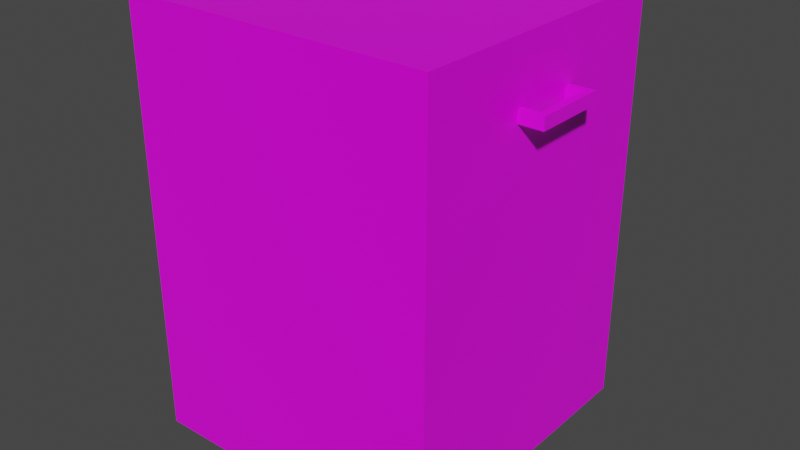 # Source: base_cabinet2.blend  (saved by Blender 3.2.14; exported with 4.5.12 LTS)
import bpy
from mathutils import Matrix  # noqa: F401  (used for matrix-valued properties, if any)

bpy.ops.wm.read_factory_settings(use_empty=True)
scene = bpy.context.scene
scene.name = 'Scene'

# ---- collections
col_collection = bpy.data.collections.new('Collection'); scene.collection.children.link(col_collection)

# ---- images (referenced by path relative to the original .blend; pixels are not part of the script)
import os
ASSET_DIR = os.environ.get("B2B_ASSET_DIR", "")  # directory of the original .blend (textures are referenced by path, not embedded)
HERE = os.path.dirname(os.path.abspath(__file__))  # packed textures are extracted next to this script under _unpacked/

def load_image(name, relpath, width, height, colorspace="sRGB"):
    """Load a texture the original file referenced (path relative to the .blend, or extracted next to this script)."""
    p = next((c for c in (os.path.join(HERE, relpath), os.path.join(ASSET_DIR, relpath)) if relpath and os.path.exists(c)), "")
    if p:
        img = bpy.data.images.load(p, check_existing=True)
        img.name = name
    else:  # same state as the original file: an image datablock whose file is absent (Cycles renders it pink)
        img = bpy.data.images.new(name, width, height)
        img.source = "FILE"
        img.filepath = "//" + (relpath or name)
    img.colorspace_settings.name = colorspace
    return img
img_cabinetcolour_png = load_image('CabinetColour.png', 'texture pictures/CabinetColour.png', 1024, 1024, 'sRGB')
img_cabinethandlecolour_png = load_image('CabinetHandleColour.png', 'texture pictures/CabinetHandleColour.png', 1024, 1024, 'sRGB')

# ---- materials (node trees are filled in below, after node groups)
mat_material = bpy.data.materials.new('Material')
mat_material.alpha_threshold = 0.0
mat_material.use_transparent_shadow = False
mat_material.line_color = (0.0, 0.0, 0.0, 1.0)
mat_handlecolour = bpy.data.materials.new('HandleColour')
mat_handlecolour.use_transparent_shadow = False

# ---- material node trees
mat_material.use_nodes = True; mat_material.node_tree.nodes.clear()
_N = mat_material.node_tree.nodes; _L = mat_material.node_tree.links
n0 = _N.new('ShaderNodeOutputMaterial'); n0.name = 'Material Output'; n0.location = (300, 300)
n1 = _N.new('ShaderNodeBsdfPrincipled'); n1.name = 'Principled BSDF'; n1.location = (10, 300)
n1.distribution = 'GGX'
n1.subsurface_method = 'RANDOM_WALK_SKIN'
n1.inputs[2].default_value = 0.4
n1.inputs[3].default_value = 1.45
n1.inputs[27].default_value = (0.0, 0.0, 0.0, 1.0)
n1.inputs[28].default_value = 1.0
n2 = _N.new('ShaderNodeTexImage'); n2.name = 'Image Texture'; n2.location = (-343, 66)
n2.width = 223
n2.image = img_cabinetcolour_png
_L.new(n1.outputs[0], n0.inputs[0])
_L.new(n2.outputs[0], n1.inputs[0])
n0.is_active_output = True
mat_handlecolour.use_nodes = True; mat_handlecolour.node_tree.nodes.clear()
_N = mat_handlecolour.node_tree.nodes; _L = mat_handlecolour.node_tree.links
n0 = _N.new('ShaderNodeBsdfPrincipled'); n0.name = 'Principled BSDF'; n0.location = (10, 300)
n0.distribution = 'GGX'
n0.subsurface_method = 'RANDOM_WALK_SKIN'
n0.inputs[3].default_value = 1.45
n0.inputs[27].default_value = (0.0, 0.0, 0.0, 1.0)
n0.inputs[28].default_value = 1.0
n1 = _N.new('ShaderNodeTexImage'); n1.name = 'Image Texture'; n1.location = (-349, 163)
n1.image = img_cabinethandlecolour_png
n2 = _N.new('ShaderNodeOutputMaterial'); n2.name = 'Material Output'; n2.location = (300, 300)
_L.new(n0.outputs[0], n2.inputs[0])
_L.new(n1.outputs[0], n0.inputs[0])
n2.is_active_output = True

# ---- world
world_world = bpy.data.worlds.new('World'); scene.world = world_world
world_world.use_nodes = True; world_world.node_tree.nodes.clear()
_N = world_world.node_tree.nodes; _L = world_world.node_tree.links
n0 = _N.new('ShaderNodeOutputWorld'); n0.name = 'World Output'; n0.location = (300, 300)
n1 = _N.new('ShaderNodeBackground'); n1.name = 'Background'; n1.location = (10, 300)
n1.inputs[0].default_value = (0.05088, 0.05088, 0.05088, 1.0)
_L.new(n1.outputs[0], n0.inputs[0])
n0.is_active_output = True
world_world.color = (0.05088, 0.05088, 0.05088)
world_world.use_sun_shadow = False
world_world.sun_shadow_jitter_overblur = 0.0

# ---- meshes
me_cube_001 = bpy.data.meshes.new('Cube.001')
me_cube_001.from_pydata([(-0.45, -0.45, 0.0), (-0.45, -0.45, 0.9), (-0.45, 0.45, 0.0), (-0.45, 0.45, 0.9), (0.45, -0.4, 0.05), (0.45, -0.4, 0.85), (0.45, 0.4, 0.05), (0.45, 0.4, 0.85), (0.45, 0.45, 0.9), (0.45, 0.45, 0.0), (0.45, -0.45, 0.0), (0.45, -0.45, 0.9), (0.45, 0.4, 0.4279), (0.45, -0.4, 0.4279), (0.45, 0.4, 0.4779), (0.45, -0.4, 0.4779), (-0.375, 0.4, 0.4279), (-0.375, 0.4, 0.05), (-0.375, -0.4, 0.05), (-0.375, 0.4, 0.85), (-0.375, -0.4, 0.85), (-0.375, -0.4, 0.4279), (-0.375, 0.4, 0.4779), (-0.375, -0.4, 0.4779)], [], [(13, 4, 18, 21), (2, 9, 10, 0), (8, 3, 1, 11), (14, 12, 6, 9, 8, 7), (6, 4, 10, 9), (5, 7, 8, 11), (13, 15, 5, 11, 10, 4), (10, 11, 1, 0), (5, 15, 23, 20), (2, 3, 8, 9), (0, 1, 3, 2), (12, 14, 15, 13), (22, 19, 20, 23), (17, 16, 21, 18), (4, 6, 17, 18), (12, 13, 21, 16), (14, 7, 19, 22), (7, 5, 20, 19), (6, 12, 16, 17), (15, 14, 22, 23)])
_uv = me_cube_001.uv_layers.new(name='UVMap')
_uv.uv.foreach_set('vector', [0.9525, 0.5998, 0.9837, 0.6311, 0.9155, 0.6993, 0.8843, 0.668, 0.3179, 0.8162, 0.2101, 0.8162, 0.2101, 0.7084, 0.3179, 0.7084, 0.1061, 0.8152, 0.0003585, 0.8154, 0.0002081, 0.7096, 0.106, 0.7094, 0.1532, 0.8099, 0.1597, 0.81, 0.2041, 0.8102, 0.2101, 0.8162, 0.1061, 0.8152, 0.1119, 0.8096, 0.2041, 0.8102, 0.2041, 0.7144, 0.2101, 0.7084, 0.2101, 0.8162, 0.1117, 0.7151, 0.1119, 0.8096, 0.1061, 0.8152, 0.106, 0.7094, 0.1596, 0.7147, 0.1531, 0.7148, 0.1117, 0.7151, 0.106, 0.7094, 0.2101, 0.7084, 0.2041, 0.7144, 0.2101, 0.7084, 0.106, 0.7094, 0.1049, 0.6054, 0.209, 0.6043, 0.3491, 0.9837, 0.3183, 0.9529, 0.3865, 0.8847, 0.4173, 0.9155, 0.2091, 0.9202, 0.1051, 0.9192, 0.1061, 0.8152, 0.2101, 0.8162, 0.209, 0.6043, 0.1049, 0.6054, 0.1039, 0.5013, 0.2079, 0.5002, 0.1597, 0.81, 0.1532, 0.8099, 0.1531, 0.7148, 0.1596, 0.7147, 0.4526, 0.8186, 0.4834, 0.8494, 0.4173, 0.9155, 0.3865, 0.8847, 0.8494, 0.7654, 0.8182, 0.7342, 0.8843, 0.668, 0.9155, 0.6993, 0.9837, 0.7675, 0.9176, 0.8336, 0.8494, 0.7654, 0.9155, 0.6993, 0.75, 0.666, 0.8161, 0.5998, 0.8843, 0.668, 0.8182, 0.7342, 0.5208, 0.7504, 0.5516, 0.7812, 0.4834, 0.8494, 0.4526, 0.8186, 0.5516, 0.9175, 0.4855, 0.9837, 0.4173, 0.9155, 0.4834, 0.8494, 0.7812, 0.8336, 0.75, 0.8023, 0.8182, 0.7342, 0.8494, 0.7654, 0.3183, 0.8165, 0.3845, 0.7504, 0.4526, 0.8186, 0.3865, 0.8847])
me_cube_001.materials.append(mat_material)
me_cube_001.update()
me_cube_002 = bpy.data.meshes.new('Cube.002')
me_cube_002.from_pydata([(-1.788e-07, -0.05, -1.118e-08), (-1.788e-07, -0.05, 0.9), (-1.788e-07, 0.85, -1.118e-08), (-1.788e-07, 0.85, 0.9), (0.9, -0.05, -1.118e-08), (0.9, -0.05, 0.9), (0.9, 0.85, -1.118e-08), (0.9, 0.85, 0.9)], [], [(0, 1, 3, 2), (2, 3, 7, 6), (6, 7, 5, 4), (4, 5, 1, 0), (2, 6, 4, 0), (7, 3, 1, 5)])
_uv = me_cube_002.uv_layers.new(name='UVMap')
_uv.uv.foreach_set('vector', [0.1304, 0.8696, 0.2607, 0.8696, 0.2607, 0.9998, 0.1304, 0.9998, 0.1304, 0.4787, 0.2607, 0.4787, 0.2607, 0.609, 0.1304, 0.609, 0.1304, 0.609, 0.2607, 0.609, 0.2607, 0.7393, 0.1304, 0.7393, 0.1304, 0.7393, 0.2607, 0.7393, 0.2607, 0.8696, 0.1304, 0.8696, 0.0001646, 0.609, 0.1304, 0.609, 0.1304, 0.7393, 0.0001646, 0.7393, 0.2607, 0.609, 0.391, 0.609, 0.391, 0.7393, 0.2607, 0.7393])
me_cube_002.materials.append(mat_material)
me_cube_002.update()
me_cube = bpy.data.meshes.new('Cube')
me_cube.from_pydata([(3.399, 4.389, 58.37), (3.399, 2.722, 58.37), (4.0, 2.722, 58.37), (4.0, 4.389, 58.37), (4.0, 2.556, 56.37), (4.0, 2.556, 58.37), (4.0, 4.556, 56.37), (4.0, 4.556, 58.37), (2.0, 4.556, 56.37), (2.0, 2.556, 56.37), (2.0, 2.556, 58.37), (2.0, 4.556, 58.37), (2.0, 2.722, 58.37), (2.0, 4.389, 58.37), (2.0, 2.722, 56.37), (2.0, 4.389, 56.37), (3.399, 4.556, 56.37), (3.399, 2.556, 56.37), (3.399, 2.722, 56.37), (3.399, 4.389, 56.37)], [], [(6, 7, 3, 2, 5, 4), (4, 5, 10, 9, 17), (8, 16, 19, 15), (7, 6, 16, 8, 11), (12, 14, 9, 10), (15, 13, 11, 8), (3, 0, 1, 2), (2, 1, 12, 10, 5), (7, 11, 13, 0, 3), (17, 18, 19, 16, 6, 4), (14, 18, 17, 9), (0, 13, 15, 19), (14, 12, 1, 18), (18, 1, 0, 19)])
_uv = me_cube.uv_layers.new(name='UVMap')
_uv.uv.foreach_set('vector', [0.25, 0.4999, 0.25, 0.25, 0.2708, 0.25, 0.479, 0.25, 0.4999, 0.25, 0.4999, 0.4999, 0.4999, 0.4999, 0.4999, 0.25, 0.7497, 0.25, 0.7497, 0.4999, 0.575, 0.4999, 0.000125, 0.5001, 0.1749, 0.5001, 0.1749, 0.521, 0.000125, 0.521, 0.25, 0.25, 0.25, 0.4999, 0.1749, 0.4999, 0.0001255, 0.4999, 0.0001249, 0.25, 0.75, 0.5787, 0.9999, 0.5787, 0.9999, 0.5995, 0.75, 0.5995, 0.9999, 0.02097, 0.75, 0.02097, 0.75, 0.0001249, 0.9999, 0.0001258, 0.2708, 0.25, 0.2708, 0.1749, 0.479, 0.1749, 0.479, 0.25, 0.479, 0.25, 0.479, 0.1749, 0.479, 0.0001249, 0.4999, 0.0001249, 0.4999, 0.25, 0.25, 0.25, 0.25, 0.0001249, 0.2708, 0.0001249, 0.2708, 0.1749, 0.2708, 0.25, 0.1749, 0.75, 0.1749, 0.7292, 0.1749, 0.521, 0.1749, 0.5001, 0.25, 0.5001, 0.25, 0.75, 0.0001249, 0.7292, 0.1749, 0.7292, 0.1749, 0.75, 0.0001249, 0.75, 0.75, 0.1957, 0.75, 0.02097, 0.9999, 0.02097, 0.9999, 0.1957, 0.9999, 0.5787, 0.75, 0.5787, 0.75, 0.4039, 0.9999, 0.4039, 0.9999, 0.4039, 0.75, 0.4039, 0.75, 0.1957, 0.9999, 0.1957])
me_cube.materials.append(mat_handlecolour)
me_cube.update()

# ---- objects
ob_cube = bpy.data.objects.new('Cube', me_cube_001)
ob_cube_001 = bpy.data.objects.new('Cube.001', me_cube_002)
ob_cube_003 = bpy.data.objects.new('Cube.003', me_cube)

# ---- transforms, parenting, visibility, modifiers, constraints
ob_cube.location = (0.0, 0.0, 0.0)
ob_cube.scale = (0.6667, 0.6667, 1.0)
ob_cube_001.location = (0.3, -0.2667, 0.05)
ob_cube_001.scale = (0.05556, 0.6667, 0.9444)
ob_cube_003.location = (0.3, -0.2667, 0.05)
ob_cube_003.scale = (0.025, 0.075, 0.0125)

# ---- collection membership
col_collection.objects.link(ob_cube)
col_collection.objects.link(ob_cube_001)
col_collection.objects.link(ob_cube_003)

# ---- scene / render settings (as saved in the file)
scene.frame_start = 1; scene.frame_end = 250; scene.frame_set(1)
scene.render.engine = 'BLENDER_EEVEE_NEXT'
scene.cycles.sampling_pattern = 'TABULATED_SOBOL'
scene.cycles.use_light_tree = False
scene.view_settings.view_transform = 'Filmic'
bpy.context.view_layer.update()

# ---- added for rendering (the .blend has no active camera and no usable light): camera, sun
cam_auto = bpy.data.cameras.new('AutoCamera')
cam_auto.lens = 50.0
cam_auto.sensor_width = 36.0
cam_auto.clip_end = 1000.0
ob_auto_camera = bpy.data.objects.new('AutoCamera', cam_auto)
scene.collection.objects.link(ob_auto_camera)
ob_auto_camera.location = (1.24207, -1.43048, 1.40365)
ob_auto_camera.rotation_euler = (1.09748, -7.21219e-08, 0.694738)
scene.camera = ob_auto_camera
light_auto_sun = bpy.data.lights.new('AutoSun', 'SUN')
light_auto_sun.energy = 3.0
light_auto_sun.angle = 0.0523599
ob_auto_sun = bpy.data.objects.new('AutoSun', light_auto_sun)
scene.collection.objects.link(ob_auto_sun)
ob_auto_sun.rotation_euler = (0.872665, 0.174533, 0.523599)
bpy.context.view_layer.update()
